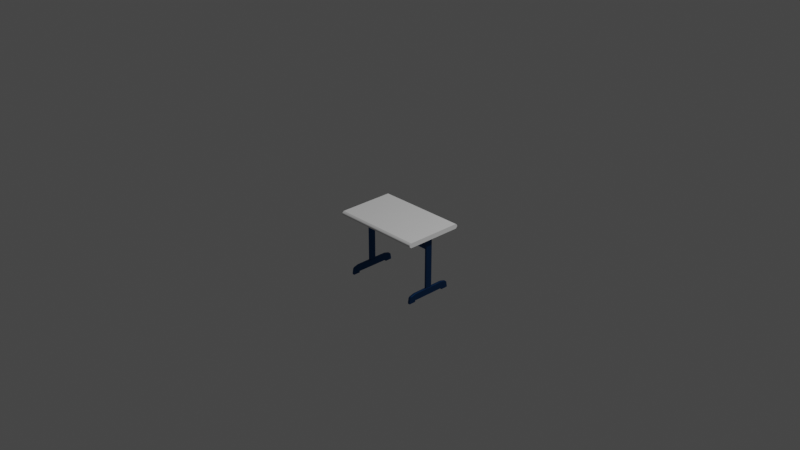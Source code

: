 # Source: desk.blend  (saved by Blender 3.3.6; exported with 4.5.12 LTS)
import bpy
from mathutils import Matrix  # noqa: F401  (used for matrix-valued properties, if any)

bpy.ops.wm.read_factory_settings(use_empty=True)
scene = bpy.context.scene
scene.name = 'Scene'

# ---- collections
col_collection = bpy.data.collections.new('Collection'); scene.collection.children.link(col_collection)

# ---- materials (node trees are filled in below, after node groups)
mat_material = bpy.data.materials.new('Material')
mat_material.alpha_threshold = 0.0
mat_material.use_transparent_shadow = False
mat_material.roughness = 0.5
mat_material.line_color = (0.0, 0.0, 0.0, 1.0)
mat_desktop = bpy.data.materials.new('Desktop')
mat_desktop.use_transparent_shadow = False
mat_legs = bpy.data.materials.new('Legs')
mat_legs.use_transparent_shadow = False

# ---- node groups
ng_auto_smooth = bpy.data.node_groups.new('Auto Smooth', 'GeometryNodeTree')
_s = ng_auto_smooth.interface.new_socket(name='Geometry', in_out='OUTPUT', socket_type='NodeSocketGeometry')
_s = ng_auto_smooth.interface.new_socket(name='Geometry', in_out='INPUT', socket_type='NodeSocketGeometry')
_s = ng_auto_smooth.interface.new_socket(name='Angle', in_out='INPUT', socket_type='NodeSocketFloat')
_s.subtype = 'ANGLE'
_s.min_value = 0.0
_s.max_value = 3.142
ng_auto_smooth.is_modifier = True
_N = ng_auto_smooth.nodes; _L = ng_auto_smooth.links
n0 = _N.new('NodeGroupOutput'); n0.name = 'Group Output'; n0.location = (480, -100)
n1 = _N.new('NodeGroupInput'); n1.name = 'Group Input'; n1.location = (-420, -300)
n2 = _N.new('NodeGroupInput'); n2.name = 'Group Input.001'; n2.location = (-60, -100)
n3 = _N.new('GeometryNodeSetShadeSmooth'); n3.name = 'Set Shade Smooth'; n3.location = (120, -100)
n3.domain = 'EDGE'
n4 = _N.new('GeometryNodeSetShadeSmooth'); n4.name = 'Set Shade Smooth.001'; n4.location = (300, -100)
n5 = _N.new('GeometryNodeInputMeshEdgeAngle'); n5.name = 'Edge Angle'; n5.location = (-420, -220)
n6 = _N.new('GeometryNodeInputEdgeSmooth'); n6.name = 'Is Edge Smooth'; n6.location = (-60, -160)
n7 = _N.new('GeometryNodeInputShadeSmooth'); n7.name = 'Is Face Smooth'; n7.location = (-240, -340)
n8 = _N.new('FunctionNodeBooleanMath'); n8.name = 'Boolean Math'; n8.location = (-60, -220)
n9 = _N.new('FunctionNodeCompare'); n9.name = 'Compare'; n9.location = (-240, -180)
n9.operation = 'LESS_EQUAL'
_L.new(n5.outputs[0], n9.inputs[0])
_L.new(n4.outputs[0], n0.inputs[0])
_L.new(n1.outputs[1], n9.inputs[1])
_L.new(n9.outputs[0], n8.inputs[0])
_L.new(n7.outputs[0], n8.inputs[1])
_L.new(n2.outputs[0], n3.inputs[0])
_L.new(n6.outputs[0], n3.inputs[1])
_L.new(n3.outputs[0], n4.inputs[0])
_L.new(n8.outputs[0], n3.inputs[2])
n0.is_active_output = True

# ---- material node trees
mat_material.use_nodes = True; mat_material.node_tree.nodes.clear()
_N = mat_material.node_tree.nodes; _L = mat_material.node_tree.links
n0 = _N.new('ShaderNodeOutputMaterial'); n0.name = 'Material Output'; n0.location = (300, 300)
n1 = _N.new('ShaderNodeBsdfPrincipled'); n1.name = 'Principled BSDF'; n1.location = (10, 300)
n1.distribution = 'GGX'
n1.subsurface_method = 'RANDOM_WALK_SKIN'
n1.inputs[3].default_value = 1.45
n1.inputs[27].default_value = (0.0, 0.0, 0.0, 1.0)
n1.inputs[28].default_value = 1.0
_L.new(n1.outputs[0], n0.inputs[0])
n0.is_active_output = True
mat_desktop.use_nodes = True; mat_desktop.node_tree.nodes.clear()
_N = mat_desktop.node_tree.nodes; _L = mat_desktop.node_tree.links
n0 = _N.new('ShaderNodeBsdfPrincipled'); n0.name = 'Principled BSDF'; n0.location = (10, 300)
n0.distribution = 'GGX'
n0.subsurface_method = 'RANDOM_WALK_SKIN'
n0.inputs[2].default_value = 0.4764
n0.inputs[3].default_value = 1.45
n0.inputs[27].default_value = (0.0, 0.0, 0.0, 1.0)
n0.inputs[28].default_value = 1.0
n1 = _N.new('ShaderNodeOutputMaterial'); n1.name = 'Material Output'; n1.location = (300, 300)
_L.new(n0.outputs[0], n1.inputs[0])
n1.is_active_output = True
mat_legs.use_nodes = True; mat_legs.node_tree.nodes.clear()
_N = mat_legs.node_tree.nodes; _L = mat_legs.node_tree.links
n0 = _N.new('ShaderNodeBsdfPrincipled'); n0.name = 'Principled BSDF'; n0.location = (10, 300)
n0.distribution = 'GGX'
n0.subsurface_method = 'RANDOM_WALK_SKIN'
n0.inputs[0].default_value = (0.01423, 0.07417, 0.2079, 1.0)
n0.inputs[1].default_value = 0.937
n0.inputs[3].default_value = 1.45
n0.inputs[27].default_value = (0.0, 0.0, 0.0, 1.0)
n0.inputs[28].default_value = 1.0
n1 = _N.new('ShaderNodeOutputMaterial'); n1.name = 'Material Output'; n1.location = (300, 300)
_L.new(n0.outputs[0], n1.inputs[0])
n1.is_active_output = True

# ---- world
world_world = bpy.data.worlds.new('World'); scene.world = world_world
world_world.use_nodes = True; world_world.node_tree.nodes.clear()
_N = world_world.node_tree.nodes; _L = world_world.node_tree.links
n0 = _N.new('ShaderNodeOutputWorld'); n0.name = 'World Output'; n0.location = (300, 300)
n1 = _N.new('ShaderNodeBackground'); n1.name = 'Background'; n1.location = (10, 300)
n1.inputs[0].default_value = (0.05088, 0.05088, 0.05088, 1.0)
_L.new(n1.outputs[0], n0.inputs[0])
n0.is_active_output = True
world_world.color = (0.05088, 0.05088, 0.05088)
world_world.use_sun_shadow = False
world_world.sun_shadow_jitter_overblur = 0.0

# ---- cameras
cam_camera = bpy.data.cameras.new('Camera')
cam_camera.clip_end = 100.0
cam_camera.ortho_scale = 7.314

# ---- lights
light_light = bpy.data.lights.new('Light', 'POINT')
light_light.transmission_factor = 0.0
light_light.energy = 1000.0
light_light.shadow_soft_size = 0.1
light_light.shadow_maximum_resolution = 0.006
light_light.use_absolute_resolution = True

# ---- meshes
me_cube = bpy.data.meshes.new('Cube')
me_cube.from_pydata([(1.0, 1.038, 1.0), (1.0, 1.038, -1.0), (1.0, -1.042, 1.0), (1.0, -1.042, -1.0), (-1.0, 1.038, 1.0), (-1.0, 1.038, -1.0), (-1.0, -1.042, 1.0), (-1.0, -1.042, -1.0), (1.0, 1.067, 0.7143), (1.0, 1.092, 0.4286), (1.0, 1.102, 0.1429), (1.0, 1.102, -0.1429), (1.0, 1.092, -0.4286), (1.0, 1.067, -0.7143), (-1.0, -1.075, -0.7143), (-1.0, -1.103, -0.4286), (-1.0, -1.114, -0.1429), (-1.0, -1.114, 0.1429), (-1.0, -1.103, 0.4286), (-1.0, -1.075, 0.7143), (1.0, -1.075, 0.7143), (1.0, -1.103, 0.4286), (1.0, -1.114, 0.1429), (1.0, -1.114, -0.1429), (1.0, -1.103, -0.4286), (1.0, -1.075, -0.7143), (-1.0, 1.067, 0.7143), (-1.0, 1.092, 0.4286), (-1.0, 1.102, 0.1429), (-1.0, 1.102, -0.1429), (-1.0, 1.092, -0.4286), (-1.0, 1.067, -0.7143)], [], [(0, 4, 6, 2), (20, 2, 6, 19), (19, 6, 4, 26), (5, 1, 3, 7), (8, 0, 2, 20), (26, 4, 0, 8), (5, 31, 13, 1), (31, 30, 12, 13), (30, 29, 11, 12), (29, 28, 10, 11), (28, 27, 9, 10), (27, 26, 8, 9), (1, 13, 25, 3), (13, 12, 24, 25), (12, 11, 23, 24), (11, 10, 22, 23), (10, 9, 21, 22), (9, 8, 20, 21), (7, 14, 31, 5), (14, 15, 30, 31), (15, 16, 29, 30), (16, 17, 28, 29), (17, 18, 27, 28), (18, 19, 26, 27), (3, 25, 14, 7), (25, 24, 15, 14), (24, 23, 16, 15), (23, 22, 17, 16), (22, 21, 18, 17), (21, 20, 19, 18)])
me_cube.polygons.foreach_set('use_smooth', [True] * 30)
_uv = me_cube.uv_layers.new(name='UVMap')
_uv.uv.foreach_set('vector', [0.9179, 0.0183, 0.9779, 0.0183, 0.9779, 0.08061, 0.9179, 0.08061, 0.9265, 0.2005, 0.9179, 0.2005, 0.9179, 0.1405, 0.9265, 0.1405, 0.9094, 0.01947, 0.9179, 0.02047, 0.9179, 0.08278, 0.9094, 0.08367, 0.02033, 0.8213, 0.9719, 0.8213, 0.9719, 0.2329, 0.02033, 0.2329, 0.8495, 0.01934, 0.858, 0.02023, 0.858, 0.08254, 0.8495, 0.08354, 0.9779, 0.132, 0.9779, 0.1405, 0.9179, 0.1405, 0.9179, 0.132, 0.9779, 0.08061, 0.9779, 0.08917, 0.9179, 0.08917, 0.9179, 0.08061, 0.9779, 0.08917, 0.9779, 0.09773, 0.9179, 0.09773, 0.9179, 0.08917, 0.9779, 0.09773, 0.9779, 0.1063, 0.9179, 0.1063, 0.9179, 0.09773, 0.9779, 0.1063, 0.9779, 0.1148, 0.9179, 0.1148, 0.9179, 0.1063, 0.9779, 0.1148, 0.9779, 0.1234, 0.9179, 0.1234, 0.9179, 0.1148, 0.9779, 0.1234, 0.9779, 0.132, 0.9179, 0.132, 0.9179, 0.1234, 0.7981, 0.02023, 0.8067, 0.01934, 0.8067, 0.08354, 0.7981, 0.08254, 0.8067, 0.01934, 0.8152, 0.01861, 0.8152, 0.08437, 0.8067, 0.08354, 0.8152, 0.01861, 0.8238, 0.0183, 0.8238, 0.08471, 0.8152, 0.08437, 0.8238, 0.0183, 0.8323, 0.0183, 0.8323, 0.08471, 0.8238, 0.08471, 0.8323, 0.0183, 0.8409, 0.01861, 0.8409, 0.08437, 0.8323, 0.08471, 0.8409, 0.01861, 0.8495, 0.01934, 0.8495, 0.08354, 0.8409, 0.08437, 0.858, 0.02047, 0.8666, 0.01947, 0.8666, 0.08367, 0.858, 0.08278, 0.8666, 0.01947, 0.8751, 0.01864, 0.8751, 0.0844, 0.8666, 0.08367, 0.8751, 0.01864, 0.8837, 0.0183, 0.8837, 0.08471, 0.8751, 0.0844, 0.8837, 0.0183, 0.8923, 0.0183, 0.8923, 0.08471, 0.8837, 0.08471, 0.8923, 0.0183, 0.9008, 0.01864, 0.9008, 0.0844, 0.8923, 0.08471, 0.9008, 0.01864, 0.9094, 0.01947, 0.9094, 0.08367, 0.9008, 0.0844, 0.9779, 0.2005, 0.9693, 0.2005, 0.9693, 0.1405, 0.9779, 0.1405, 0.9693, 0.2005, 0.9608, 0.2005, 0.9608, 0.1405, 0.9693, 0.1405, 0.9608, 0.2005, 0.9522, 0.2005, 0.9522, 0.1405, 0.9608, 0.1405, 0.9522, 0.2005, 0.9436, 0.2005, 0.9436, 0.1405, 0.9522, 0.1405, 0.9436, 0.2005, 0.9351, 0.2005, 0.9351, 0.1405, 0.9436, 0.1405, 0.9351, 0.2005, 0.9265, 0.2005, 0.9265, 0.1405, 0.9351, 0.1405])
me_cube.materials.append(mat_material)
me_cube.materials.append(mat_desktop)
me_cube.use_mirror_vertex_groups = False
me_cube.update()
me_cube_001 = bpy.data.meshes.new('Cube.001')
me_cube_001.from_pydata([(0.4236, -16.53, 7.209), (0.4237, -16.53, 7.209), (0.4237, -16.53, 6.357), (15.77, -94.26, -14.17), (-12.17, -17.33, 12.17), (0.4237, 16.53, 7.209), (0.4237, 16.53, 6.357), (0.4236, -16.53, 6.357), (0.4236, 16.53, 7.209), (-15.77, -94.26, -14.17), (-15.77, -132.0, -14.17), (0.4236, 16.53, 6.357), (-12.17, 19.35, 12.17), (-5.257, -132.0, -14.23), (12.17, -17.33, 12.17), (15.77, -132.0, -14.17), (-10.51, -132.0, -14.2), (12.17, 19.35, 12.17), (10.51, -94.26, -11.21), (5.257, -94.26, -11.18), (-9.122e-05, -94.26, -11.17), (-5.257, -94.26, -11.18), (-10.51, -94.26, -11.21), (-8.116, 20.0, 12.17), (5.257, -132.0, -14.23), (-4.058, 20.43, 12.17), (10.51, -132.0, -14.2), (-9.119e-05, 20.58, 12.17), (4.058, 20.43, 12.17), (-9.202e-05, -132.0, -14.24), (8.116, 20.0, 12.17), (15.77, -94.26, -11.26), (-15.77, -94.26, -11.26), (10.51, 94.26, -11.21), (5.257, 94.26, -11.18), (-9.189e-05, 94.26, -11.17), (8.116, -17.79, 12.17), (-5.257, 94.26, -11.18), (-10.51, 94.26, -11.21), (4.058, -18.1, 12.17), (-15.77, -94.26, -14.82), (-9.192e-05, -18.21, 12.17), (-4.058, -18.1, 12.17), (-8.116, -17.79, 12.17), (-15.77, 94.26, -14.17), (-15.77, 56.56, -14.17), (-15.77, 18.85, -14.17), (-15.77, -18.85, -14.17), (-15.77, -56.56, -14.17), (-15.77, -56.56, -11.26), (-15.77, -18.85, -11.26), (-15.77, 18.85, -11.26), (-15.77, 56.56, -11.26), (-15.77, 94.26, -11.26), (15.77, -56.56, -11.26), (15.77, -18.85, -11.26), (15.77, 18.85, -11.26), (15.77, 56.56, -11.26), (15.77, 94.26, -11.26), (15.77, -56.56, -14.17), (15.77, -18.85, -14.17), (15.77, 18.85, -14.17), (15.77, 56.56, -14.17), (15.77, 94.26, -14.17), (10.51, -94.26, -14.2), (10.51, -56.56, -14.2), (10.51, -18.85, -14.2), (10.51, 18.85, -14.2), (10.51, 56.56, -14.2), (10.51, 94.26, -14.2), (5.257, -94.26, -14.23), (5.257, -56.56, -14.23), (5.257, -18.85, -14.23), (5.257, 18.85, -14.23), (5.257, 56.56, -14.23), (5.257, 94.26, -14.23), (-9.189e-05, -94.26, -14.24), (-9.175e-05, -56.56, -14.24), (-9.162e-05, -18.85, -14.24), (-9.149e-05, 18.85, -14.24), (-9.135e-05, 56.56, -14.24), (-9.122e-05, 94.26, -14.24), (-5.257, -94.26, -14.23), (-5.257, -56.56, -14.23), (-5.257, -18.85, -14.23), (-5.257, 18.85, -14.23), (-5.257, 56.56, -14.23), (-5.257, 94.26, -14.23), (-10.51, -94.26, -14.2), (-10.51, -56.56, -14.2), (-10.51, -18.85, -14.2), (-10.51, 18.85, -14.2), (-10.51, 56.56, -14.2), (-10.51, 94.26, -14.2), (-10.51, -56.56, -11.21), (-10.51, -18.85, -11.21), (-10.51, 56.56, -11.21), (-5.257, -56.56, -11.18), (-5.257, -18.85, -11.18), (-5.257, 56.56, -11.18), (-9.135e-05, -56.56, -11.17), (-9.149e-05, -18.85, -11.17), (-9.175e-05, 56.56, -11.17), (5.257, -56.56, -11.18), (5.257, -18.85, -11.18), (5.257, 56.56, -11.18), (10.51, -56.56, -11.21), (10.51, -18.85, -11.21), (10.51, 56.56, -11.21), (-15.77, -132.0, -14.82), (-15.77, 94.26, -14.82), (5.257, 132.0, -14.23), (-9.108e-05, 132.0, -14.24), (-5.257, 132.0, -14.23), (-10.51, 132.0, -14.2), (10.51, 132.0, -14.2), (15.77, 94.26, -14.82), (15.77, 132.0, -14.17), (10.51, 94.26, -14.86), (5.257, 94.26, -14.89), (-9.124e-05, 94.26, -14.89), (-5.257, 94.26, -14.89), (-10.51, 94.26, -14.86), (-15.77, 132.0, -14.17), (15.77, -94.26, -14.82), (10.51, -94.26, -14.86), (5.257, -94.26, -14.89), (-9.191e-05, -94.26, -14.89), (-5.257, -94.26, -14.89), (-10.51, -94.26, -14.86), (15.77, 132.0, -14.82), (10.51, 132.0, -14.86), (-15.77, 132.0, -14.82), (-10.51, 132.0, -14.86), (-5.257, 132.0, -14.89), (-9.111e-05, 132.0, -14.89), (5.257, 132.0, -14.89), (-10.51, -132.0, -14.86), (15.77, -132.0, -14.82), (10.51, -132.0, -14.86), (5.257, -132.0, -14.89), (-9.205e-05, -132.0, -14.89), (-5.257, -132.0, -14.89), (5.257, -121.8, -11.79), (5.257, -128.5, -12.24), (-9.111e-05, -121.9, -11.78), (-9.11e-05, -128.6, -12.23), (-5.257, -121.8, -11.79), (-5.257, -128.5, -12.24), (-10.51, -121.6, -11.82), (-10.51, -128.3, -12.27), (-5.257, 121.8, -11.79), (-5.257, 128.5, -12.24), (-9.111e-05, 121.9, -11.78), (-9.11e-05, 128.6, -12.23), (5.257, 121.8, -11.79), (5.257, 128.5, -12.24), (10.51, 121.6, -11.82), (10.51, 128.3, -12.27), (15.77, 127.9, -12.31), (15.77, 121.2, -11.86), (15.77, -121.2, -11.86), (15.77, -127.9, -12.31), (10.51, -128.3, -12.27), (10.51, -121.6, -11.82), (-10.51, 128.3, -12.27), (-10.51, 121.6, -11.82), (-15.77, -127.9, -12.31), (-15.77, -121.2, -11.86), (-15.77, 121.2, -11.86), (-15.77, 127.9, -12.31), (-12.17, -17.33, -11.23), (-12.17, 18.85, -11.23), (-12.17, 19.35, -11.23), (8.116, 20.0, -11.2), (10.51, 19.62, -11.21), (12.17, 19.35, -11.23), (12.17, 18.85, -11.23), (12.17, -17.33, -11.23), (-8.116, -17.79, -11.2), (-10.51, -17.52, -11.21), (10.51, -17.52, -11.21), (8.116, -17.79, -11.2), (5.257, -18.01, -11.18), (4.058, -18.1, -11.18), (-9.122e-05, -18.21, -11.17), (-9.149e-05, -18.21, -11.17), (-4.058, -18.1, -11.18), (-5.257, -18.01, -11.18), (-10.51, 19.62, -11.21), (-8.116, 20.0, -11.2), (-5.257, 20.3, -11.18), (-4.058, 20.43, -11.18), (-9.189e-05, 20.58, -11.17), (-9.163e-05, 20.58, -11.17), (4.058, 20.43, -11.18), (5.257, 20.3, -11.18), (987.9, -94.26, -14.17), (1016.0, -17.33, 12.17), (1019.0, -94.26, -14.17), (1019.0, -132.0, -14.17), (1016.0, 19.35, 12.17), (1009.0, -132.0, -14.23), (991.5, -17.33, 12.17), (987.9, -132.0, -14.17), (1014.0, -132.0, -14.2), (991.5, 19.35, 12.17), (993.2, -94.26, -11.21), (998.4, -94.26, -11.18), (1004.0, -94.26, -11.17), (1009.0, -94.26, -11.18), (1014.0, -94.26, -11.21), (1012.0, 20.0, 12.17), (998.4, -132.0, -14.23), (1008.0, 20.43, 12.17), (993.2, -132.0, -14.2), (1004.0, 20.58, 12.17), (999.6, 20.43, 12.17), (1004.0, -132.0, -14.24), (995.6, 20.0, 12.17), (987.9, -94.26, -11.26), (1019.0, -94.26, -11.26), (993.2, 94.26, -11.21), (998.4, 94.26, -11.18), (1004.0, 94.26, -11.17), (995.6, -17.79, 12.17), (1009.0, 94.26, -11.18), (1014.0, 94.26, -11.21), (999.6, -18.1, 12.17), (1019.0, -94.26, -14.82), (1004.0, -18.21, 12.17), (1008.0, -18.1, 12.17), (1012.0, -17.79, 12.17), (1019.0, 94.26, -14.17), (1019.0, 56.56, -14.17), (1019.0, 18.85, -14.17), (1019.0, -18.85, -14.17), (1019.0, -56.56, -14.17), (1019.0, -56.56, -11.26), (1019.0, -18.85, -11.26), (1019.0, 18.85, -11.26), (1019.0, 56.56, -11.26), (1019.0, 94.26, -11.26), (987.9, -56.56, -11.26), (987.9, -18.85, -11.26), (987.9, 18.85, -11.26), (987.9, 56.56, -11.26), (987.9, 94.26, -11.26), (987.9, -56.56, -14.17), (987.9, -18.85, -14.17), (987.9, 18.85, -14.17), (987.9, 56.56, -14.17), (987.9, 94.26, -14.17), (993.2, -94.26, -14.2), (993.2, -56.56, -14.2), (993.2, -18.85, -14.2), (993.2, 18.85, -14.2), (993.2, 56.56, -14.2), (993.2, 94.26, -14.2), (998.4, -94.26, -14.23), (998.4, -56.56, -14.23), (998.4, -18.85, -14.23), (998.4, 18.85, -14.23), (998.4, 56.56, -14.23), (998.4, 94.26, -14.23), (1004.0, -94.26, -14.24), (1004.0, -56.56, -14.24), (1004.0, -18.85, -14.24), (1004.0, 18.85, -14.24), (1004.0, 56.56, -14.24), (1004.0, 94.26, -14.24), (1009.0, -94.26, -14.23), (1009.0, -56.56, -14.23), (1009.0, -18.85, -14.23), (1009.0, 18.85, -14.23), (1009.0, 56.56, -14.23), (1009.0, 94.26, -14.23), (1014.0, -94.26, -14.2), (1014.0, -56.56, -14.2), (1014.0, -18.85, -14.2), (1014.0, 18.85, -14.2), (1014.0, 56.56, -14.2), (1014.0, 94.26, -14.2), (1014.0, -56.56, -11.21), (1014.0, -18.85, -11.21), (1014.0, 56.56, -11.21), (1009.0, -56.56, -11.18), (1009.0, -18.85, -11.18), (1009.0, 56.56, -11.18), (1004.0, -56.56, -11.17), (1004.0, -18.85, -11.17), (1004.0, 56.56, -11.17), (998.4, -56.56, -11.18), (998.4, -18.85, -11.18), (998.4, 56.56, -11.18), (993.2, -56.56, -11.21), (993.2, -18.85, -11.21), (993.2, 56.56, -11.21), (1019.0, -132.0, -14.82), (1019.0, 94.26, -14.82), (998.4, 132.0, -14.23), (1004.0, 132.0, -14.24), (1009.0, 132.0, -14.23), (1014.0, 132.0, -14.2), (993.2, 132.0, -14.2), (987.9, 94.26, -14.82), (987.9, 132.0, -14.17), (993.2, 94.26, -14.86), (998.4, 94.26, -14.89), (1004.0, 94.26, -14.89), (1009.0, 94.26, -14.89), (1014.0, 94.26, -14.86), (1019.0, 132.0, -14.17), (987.9, -94.26, -14.82), (993.2, -94.26, -14.86), (998.4, -94.26, -14.89), (1004.0, -94.26, -14.89), (1009.0, -94.26, -14.89), (1014.0, -94.26, -14.86), (987.9, 132.0, -14.82), (993.2, 132.0, -14.86), (1019.0, 132.0, -14.82), (1014.0, 132.0, -14.86), (1009.0, 132.0, -14.89), (1004.0, 132.0, -14.89), (998.4, 132.0, -14.89), (1014.0, -132.0, -14.86), (987.9, -132.0, -14.82), (993.2, -132.0, -14.86), (998.4, -132.0, -14.89), (1004.0, -132.0, -14.89), (1009.0, -132.0, -14.89), (998.4, -121.8, -11.79), (998.4, -128.5, -12.24), (1004.0, -121.9, -11.78), (1004.0, -128.6, -12.23), (1009.0, -121.8, -11.79), (1009.0, -128.5, -12.24), (1014.0, -121.6, -11.82), (1014.0, -128.3, -12.27), (1009.0, 121.8, -11.79), (1009.0, 128.5, -12.24), (1004.0, 121.9, -11.78), (1004.0, 128.6, -12.23), (998.4, 121.8, -11.79), (998.4, 128.5, -12.24), (993.2, 121.6, -11.82), (993.2, 128.3, -12.27), (987.9, 127.9, -12.31), (987.9, 121.2, -11.86), (987.9, -121.2, -11.86), (987.9, -127.9, -12.31), (993.2, -128.3, -12.27), (993.2, -121.6, -11.82), (1014.0, 128.3, -12.27), (1014.0, 121.6, -11.82), (1019.0, -127.9, -12.31), (1019.0, -121.2, -11.86), (1019.0, 121.2, -11.86), (1019.0, 127.9, -12.31), (1016.0, -17.33, -11.23), (1016.0, 18.85, -11.23), (1016.0, 19.35, -11.23), (995.6, 20.0, -11.2), (993.2, 19.62, -11.21), (991.5, 19.35, -11.23), (991.5, 18.85, -11.23), (991.5, -17.33, -11.23), (1012.0, -17.79, -11.2), (1014.0, -17.52, -11.21), (993.2, -17.52, -11.21), (995.6, -17.79, -11.2), (998.4, -18.01, -11.18), (999.6, -18.1, -11.18), (1004.0, -18.21, -11.17), (1008.0, -18.1, -11.18), (1009.0, -18.01, -11.18), (1014.0, 19.62, -11.21), (1012.0, 20.0, -11.2), (1009.0, 20.3, -11.18), (1008.0, 20.43, -11.18), (1004.0, 20.58, -11.17), (999.6, 20.43, -11.18), (998.4, 20.3, -11.18), (12.17, -16.53, 6.357), (12.17, -16.53, 7.209), (12.17, 16.53, 6.357), (12.17, 16.53, 7.209), (991.5, -16.53, 6.357), (991.5, -16.53, 7.209), (991.5, 16.53, 6.357), (991.5, 16.53, 7.209)], [], [(4, 12, 173, 172, 171), (175, 174, 30, 17, 176), (14, 178, 177, 176, 17, 387, 386, 384, 385), (14, 385, 387, 17), (180, 179, 43, 4, 171), (23, 12, 4, 43), (17, 30, 36, 14), (30, 28, 39, 36), (28, 27, 41, 39), (27, 25, 42, 41), (25, 23, 43, 42), (181, 178, 14, 36, 182), (183, 182, 36, 39, 184), (184, 39, 41, 185), (41, 42, 187, 186, 185), (188, 187, 42, 43, 179), (189, 173, 12, 23, 190), (191, 190, 23, 25, 192), (192, 25, 27, 193), (193, 27, 28, 195, 194), (196, 195, 28, 30, 174), (158, 159, 117, 115), (18, 164, 161, 31), (123, 114, 133, 132), (16, 10, 109, 137), (117, 63, 116, 130), (114, 113, 134, 133), (170, 165, 114, 123), (152, 154, 112, 113), (165, 152, 113, 114), (154, 156, 111, 112), (156, 158, 115, 111), (144, 146, 29, 24), (163, 144, 24, 26), (146, 148, 13, 29), (148, 150, 16, 13), (150, 167, 10, 16), (34, 105, 108, 33), (174, 175, 108, 105, 196), (182, 183, 104, 107, 181), (104, 103, 106, 107), (103, 19, 18, 106), (35, 102, 105, 34), (195, 196, 105, 102, 194), (186, 101, 104, 183, 184, 185), (101, 100, 103, 104), (100, 20, 19, 103), (37, 99, 102, 35), (102, 99, 191, 192, 193, 194), (187, 188, 98, 101, 186), (98, 97, 100, 101), (97, 21, 20, 100), (38, 96, 99, 37), (190, 191, 99, 96, 189), (179, 180, 95, 98, 188), (95, 94, 97, 98), (94, 22, 21, 97), (157, 33, 58, 160), (53, 52, 96, 38), (173, 189, 96, 52, 51, 172), (171, 172, 51, 50, 95, 180), (50, 49, 94, 95), (49, 32, 22, 94), (69, 75, 119, 118), (87, 86, 92, 93), (86, 85, 91, 92), (85, 84, 90, 91), (84, 83, 89, 90), (83, 82, 88, 89), (155, 34, 33, 157), (81, 80, 86, 87), (80, 79, 85, 86), (79, 78, 84, 85), (78, 77, 83, 84), (77, 76, 82, 83), (76, 70, 126, 127), (75, 74, 80, 81), (74, 73, 79, 80), (73, 72, 78, 79), (72, 71, 77, 78), (71, 70, 76, 77), (153, 35, 34, 155), (69, 68, 74, 75), (68, 67, 73, 74), (67, 66, 72, 73), (66, 65, 71, 72), (65, 64, 70, 71), (166, 38, 37, 151), (63, 62, 68, 69), (62, 61, 67, 68), (61, 60, 66, 67), (60, 59, 65, 66), (59, 3, 64, 65), (167, 168, 32, 9, 10), (93, 92, 45, 44), (92, 91, 46, 45), (91, 90, 47, 46), (90, 89, 48, 47), (89, 88, 9, 48), (32, 168, 149, 22), (58, 57, 62, 63), (57, 56, 61, 62), (56, 55, 60, 61), (55, 54, 59, 60), (54, 31, 3, 59), (22, 149, 147, 21), (33, 108, 57, 58), (176, 177, 56, 57, 108, 175), (178, 181, 107, 55, 56, 177), (107, 106, 54, 55), (106, 18, 31, 54), (21, 147, 145, 20), (44, 45, 52, 53), (45, 46, 51, 52), (46, 47, 50, 51), (47, 48, 49, 50), (48, 9, 32, 49), (19, 143, 164, 18), (169, 53, 38, 166), (151, 37, 35, 153), (160, 58, 63, 117, 159), (162, 163, 26, 15), (161, 162, 15, 3, 31), (170, 123, 44, 53, 169), (82, 76, 127, 128), (93, 44, 110, 122), (88, 82, 128, 129), (87, 93, 122, 121), (75, 81, 120, 119), (70, 64, 125, 126), (81, 87, 121, 120), (64, 3, 124, 125), (9, 88, 129, 40), (63, 69, 118, 116), (10, 9, 40, 109), (134, 121, 122, 133), (135, 120, 121, 134), (136, 119, 120, 135), (131, 118, 119, 136), (130, 116, 118, 131), (133, 122, 110, 132), (129, 137, 109, 40), (124, 138, 139, 125), (125, 139, 140, 126), (126, 140, 141, 127), (127, 141, 142, 128), (128, 142, 137, 129), (15, 26, 139, 138), (115, 117, 130, 131), (113, 112, 135, 134), (26, 24, 140, 139), (112, 111, 136, 135), (44, 123, 132, 110), (24, 29, 141, 140), (111, 115, 131, 136), (29, 13, 142, 141), (13, 16, 137, 142), (3, 15, 138, 124), (144, 163, 164, 143), (146, 144, 143, 145), (148, 146, 145, 147), (150, 148, 147, 149), (167, 150, 149, 168), (152, 165, 166, 151), (154, 152, 151, 153), (156, 154, 153, 155), (158, 156, 155, 157), (159, 158, 157, 160), (163, 162, 161, 164), (165, 170, 169, 166), (20, 145, 143, 19), (361, 362, 201, 198, 360), (364, 365, 206, 219, 363), (203, 206, 391, 389), (206, 365, 366, 367, 203, 389, 388, 390, 391), (369, 360, 198, 232, 368), (212, 232, 198, 201), (206, 203, 225, 219), (219, 225, 228, 217), (217, 228, 230, 216), (216, 230, 231, 214), (214, 231, 232, 212), (370, 371, 225, 203, 367), (372, 373, 228, 225, 371), (373, 374, 230, 228), (375, 231, 230, 374), (376, 368, 232, 231, 375), (377, 378, 212, 201, 362), (379, 380, 214, 212, 378), (380, 381, 216, 214), (217, 216, 381, 382), (383, 363, 219, 217, 382), (347, 304, 306, 348), (207, 220, 350, 353), (312, 321, 322, 303), (205, 326, 298, 200), (306, 319, 305, 252), (303, 322, 323, 302), (359, 312, 303, 354), (341, 302, 301, 343), (354, 303, 302, 341), (343, 301, 300, 345), (345, 300, 304, 347), (333, 213, 218, 335), (352, 215, 213, 333), (335, 218, 202, 337), (337, 202, 205, 339), (339, 205, 200, 356), (223, 222, 297, 294), (363, 383, 294, 297, 364), (371, 370, 296, 293, 372), (293, 296, 295, 292), (292, 295, 207, 208), (224, 223, 294, 291), (382, 381, 291, 294, 383), (373, 372, 293, 290, 374), (290, 293, 292, 289), (289, 292, 208, 209), (226, 224, 291, 288), (380, 379, 288, 291, 381), (375, 374, 290, 287, 376), (287, 290, 289, 286), (286, 289, 209, 210), (227, 226, 288, 285), (378, 377, 285, 288, 379), (368, 376, 287, 284, 369), (284, 287, 286, 283), (283, 286, 210, 211), (346, 349, 247, 222), (242, 227, 285, 241), (362, 361, 240, 241, 285, 377), (360, 369, 284, 239, 240, 361), (239, 284, 283, 238), (238, 283, 211, 221), (258, 307, 308, 264), (276, 282, 281, 275), (275, 281, 280, 274), (274, 280, 279, 273), (273, 279, 278, 272), (272, 278, 277, 271), (344, 346, 222, 223), (270, 276, 275, 269), (269, 275, 274, 268), (268, 274, 273, 267), (267, 273, 272, 266), (266, 272, 271, 265), (265, 316, 315, 259), (264, 270, 269, 263), (263, 269, 268, 262), (262, 268, 267, 261), (261, 267, 266, 260), (260, 266, 265, 259), (342, 344, 223, 224), (258, 264, 263, 257), (257, 263, 262, 256), (256, 262, 261, 255), (255, 261, 260, 254), (254, 260, 259, 253), (355, 340, 226, 227), (252, 258, 257, 251), (251, 257, 256, 250), (250, 256, 255, 249), (249, 255, 254, 248), (248, 254, 253, 197), (356, 200, 199, 221, 357), (282, 233, 234, 281), (281, 234, 235, 280), (280, 235, 236, 279), (279, 236, 237, 278), (278, 237, 199, 277), (221, 211, 338, 357), (247, 252, 251, 246), (246, 251, 250, 245), (245, 250, 249, 244), (244, 249, 248, 243), (243, 248, 197, 220), (211, 210, 336, 338), (222, 247, 246, 297), (365, 364, 297, 246, 245, 366), (367, 366, 245, 244, 296, 370), (296, 244, 243, 295), (295, 243, 220, 207), (210, 209, 334, 336), (233, 242, 241, 234), (234, 241, 240, 235), (235, 240, 239, 236), (236, 239, 238, 237), (237, 238, 221, 199), (208, 207, 353, 332), (358, 355, 227, 242), (340, 342, 224, 226), (349, 348, 306, 252, 247), (351, 204, 215, 352), (350, 220, 197, 204, 351), (359, 358, 242, 233, 312), (271, 317, 316, 265), (282, 311, 299, 233), (277, 318, 317, 271), (276, 310, 311, 282), (264, 308, 309, 270), (259, 315, 314, 253), (270, 309, 310, 276), (253, 314, 313, 197), (199, 229, 318, 277), (252, 305, 307, 258), (200, 298, 229, 199), (323, 322, 311, 310), (324, 323, 310, 309), (325, 324, 309, 308), (320, 325, 308, 307), (319, 320, 307, 305), (322, 321, 299, 311), (318, 229, 298, 326), (313, 314, 328, 327), (314, 315, 329, 328), (315, 316, 330, 329), (316, 317, 331, 330), (317, 318, 326, 331), (204, 327, 328, 215), (304, 320, 319, 306), (302, 323, 324, 301), (215, 328, 329, 213), (301, 324, 325, 300), (233, 299, 321, 312), (213, 329, 330, 218), (300, 325, 320, 304), (218, 330, 331, 202), (202, 331, 326, 205), (197, 313, 327, 204), (333, 332, 353, 352), (335, 334, 332, 333), (337, 336, 334, 335), (339, 338, 336, 337), (356, 357, 338, 339), (341, 340, 355, 354), (343, 342, 340, 341), (345, 344, 342, 343), (347, 346, 344, 345), (348, 349, 346, 347), (352, 353, 350, 351), (354, 355, 358, 359), (209, 208, 332, 334), (8, 0, 7, 11), (5, 8, 11, 6), (7, 0, 1, 2), (0, 8, 5, 1), (6, 11, 7, 2), (5, 6, 2, 1), (387, 391, 390, 386), (389, 385, 384, 388), (389, 391, 387, 385), (386, 390, 388, 384)])
me_cube_001.polygons.foreach_set('use_smooth', [True] * 352)
_uv = me_cube_001.uv_layers.new(name='UVMap')
_uv.uv.foreach_set('vector', [0.625, 0.0, 0.625, 0.25, 0.3847, 0.25, 0.3847, 0.2466, 0.3847, 0.0, 0.3849, 0.483, 0.385, 0.4583, 0.625, 0.4583, 0.625, 0.5, 0.3847, 0.5, 0.625, 0.75, 0.3847, 0.75, 0.3847, 0.5034, 0.3847, 0.5, 0.625, 0.5, 0.574, 0.5193, 0.5653, 0.5193, 0.5653, 0.7445, 0.574, 0.7445, 0.625, 0.75, 0.574, 0.7445, 0.574, 0.5193, 0.625, 0.5, 0.3849, 0.983, 0.385, 0.9583, 0.625, 0.9583, 0.625, 1.0, 0.3847, 1.0, 0.8333, 0.5, 0.875, 0.5, 0.875, 0.75, 0.8333, 0.75, 0.625, 0.5, 0.6667, 0.5, 0.6667, 0.75, 0.625, 0.75, 0.6667, 0.5, 0.7083, 0.5, 0.7083, 0.75, 0.6667, 0.75, 0.7083, 0.5, 0.75, 0.5, 0.75, 0.75, 0.7083, 0.75, 0.75, 0.5, 0.7917, 0.5, 0.7917, 0.75, 0.75, 0.75, 0.7917, 0.5, 0.8333, 0.5, 0.8333, 0.75, 0.7917, 0.75, 0.3849, 0.767, 0.3847, 0.75, 0.625, 0.75, 0.625, 0.7917, 0.385, 0.7917, 0.3852, 0.821, 0.385, 0.7917, 0.625, 0.7917, 0.625, 0.8333, 0.3852, 0.8333, 0.3852, 0.8333, 0.625, 0.8333, 0.625, 0.875, 0.3853, 0.875, 0.625, 0.875, 0.625, 0.9167, 0.3852, 0.9167, 0.3853, 0.875, 0.3853, 0.875, 0.3852, 0.929, 0.3852, 0.9167, 0.625, 0.9167, 0.625, 0.9583, 0.385, 0.9583, 0.3849, 0.267, 0.3847, 0.25, 0.625, 0.25, 0.625, 0.2917, 0.385, 0.2917, 0.3852, 0.321, 0.385, 0.2917, 0.625, 0.2917, 0.625, 0.3333, 0.3852, 0.3333, 0.3852, 0.3333, 0.625, 0.3333, 0.625, 0.375, 0.3853, 0.375, 0.3853, 0.375, 0.625, 0.375, 0.625, 0.4167, 0.3852, 0.4167, 0.3853, 0.375, 0.3852, 0.429, 0.3852, 0.4167, 0.625, 0.4167, 0.625, 0.4583, 0.385, 0.4583, 0.3333, 0.5054, 0.375, 0.5056, 0.375, 0.75, 0.3333, 0.75, 0.5893, 0.4583, 0.6167, 0.4583, 0.6167, 0.5, 0.5893, 0.5, 0.125, 0.75, 0.1667, 0.75, 0.1667, 0.75, 0.125, 0.75, 0.8333, 0.75, 0.875, 0.75, 0.875, 0.75, 0.8333, 0.75, 0.375, 0.75, 0.4107, 0.75, 0.4107, 0.75, 0.375, 0.75, 0.1667, 0.75, 0.2083, 0.75, 0.2083, 0.75, 0.1667, 0.75, 0.125, 0.5056, 0.1667, 0.5054, 0.1667, 0.75, 0.125, 0.75, 0.2083, 0.5053, 0.25, 0.5053, 0.25, 0.75, 0.2083, 0.75, 0.1667, 0.5054, 0.2083, 0.5053, 0.2083, 0.75, 0.1667, 0.75, 0.25, 0.5053, 0.2917, 0.5053, 0.2917, 0.75, 0.25, 0.75, 0.2917, 0.5053, 0.3333, 0.5054, 0.3333, 0.75, 0.2917, 0.75, 0.7083, 0.5053, 0.75, 0.5053, 0.75, 0.75, 0.7083, 0.75, 0.6667, 0.5054, 0.7083, 0.5053, 0.7083, 0.75, 0.6667, 0.75, 0.75, 0.5053, 0.7917, 0.5053, 0.7917, 0.75, 0.75, 0.75, 0.7917, 0.5053, 0.8333, 0.5054, 0.8333, 0.75, 0.7917, 0.75, 0.8333, 0.5054, 0.875, 0.5056, 0.875, 0.75, 0.8333, 0.75, 0.4107, 0.4167, 0.4464, 0.4167, 0.4464, 0.4583, 0.4107, 0.4583, 0.4811, 0.4393, 0.4814, 0.4583, 0.4464, 0.4583, 0.4464, 0.4167, 0.4808, 0.4167, 0.5169, 0.4393, 0.5171, 0.4167, 0.5179, 0.4167, 0.5179, 0.4583, 0.5166, 0.4583, 0.5179, 0.4167, 0.5536, 0.4167, 0.5536, 0.4583, 0.5179, 0.4583, 0.5536, 0.4167, 0.5893, 0.4167, 0.5893, 0.4583, 0.5536, 0.4583, 0.4107, 0.375, 0.4464, 0.375, 0.4464, 0.4167, 0.4107, 0.4167, 0.4807, 0.4072, 0.4808, 0.4167, 0.4464, 0.4167, 0.4464, 0.375, 0.4805, 0.375, 0.5173, 0.375, 0.5179, 0.375, 0.5179, 0.4167, 0.5171, 0.4167, 0.5171, 0.4072, 0.5173, 0.375, 0.5179, 0.375, 0.5536, 0.375, 0.5536, 0.4167, 0.5179, 0.4167, 0.5536, 0.375, 0.5893, 0.375, 0.5893, 0.4167, 0.5536, 0.4167, 0.4107, 0.3333, 0.4464, 0.3333, 0.4464, 0.375, 0.4107, 0.375, 0.4464, 0.375, 0.4464, 0.3333, 0.4808, 0.3333, 0.4807, 0.3428, 0.4805, 0.375, 0.4805, 0.375, 0.5171, 0.3428, 0.5171, 0.3333, 0.5179, 0.3333, 0.5179, 0.375, 0.5173, 0.375, 0.5179, 0.3333, 0.5536, 0.3333, 0.5536, 0.375, 0.5179, 0.375, 0.5536, 0.3333, 0.5893, 0.3333, 0.5893, 0.375, 0.5536, 0.375, 0.4107, 0.2917, 0.4464, 0.2917, 0.4464, 0.3333, 0.4107, 0.3333, 0.4811, 0.3107, 0.4808, 0.3333, 0.4464, 0.3333, 0.4464, 0.2917, 0.4814, 0.2917, 0.5169, 0.3107, 0.5166, 0.2917, 0.5179, 0.2917, 0.5179, 0.3333, 0.5171, 0.3333, 0.5179, 0.2917, 0.5536, 0.2917, 0.5536, 0.3333, 0.5179, 0.3333, 0.5536, 0.2917, 0.5893, 0.2917, 0.5893, 0.3333, 0.5536, 0.3333, 0.3833, 0.4583, 0.4107, 0.4583, 0.4107, 0.5, 0.3833, 0.5, 0.4107, 0.25, 0.4464, 0.25, 0.4464, 0.2917, 0.4107, 0.2917, 0.4817, 0.2785, 0.4814, 0.2917, 0.4464, 0.2917, 0.4464, 0.25, 0.4821, 0.25, 0.4821, 0.2785, 0.5164, 0.2785, 0.4821, 0.2785, 0.4821, 0.25, 0.5179, 0.25, 0.5179, 0.2917, 0.5166, 0.2917, 0.5179, 0.25, 0.5536, 0.25, 0.5536, 0.2917, 0.5179, 0.2917, 0.5536, 0.25, 0.5893, 0.25, 0.5893, 0.2917, 0.5536, 0.2917, 0.4107, 0.7917, 0.4107, 0.8333, 0.4107, 0.8333, 0.4107, 0.7917, 0.4107, 0.9167, 0.4464, 0.9167, 0.4464, 0.9583, 0.4107, 0.9583, 0.4464, 0.9167, 0.4821, 0.9167, 0.4821, 0.9583, 0.4464, 0.9583, 0.4821, 0.9167, 0.5179, 0.9167, 0.5179, 0.9583, 0.4821, 0.9583, 0.5179, 0.9167, 0.5536, 0.9167, 0.5536, 0.9583, 0.5179, 0.9583, 0.5536, 0.9167, 0.5893, 0.9167, 0.5893, 0.9583, 0.5536, 0.9583, 0.3833, 0.4167, 0.4107, 0.4167, 0.4107, 0.4583, 0.3833, 0.4583, 0.4107, 0.875, 0.4464, 0.875, 0.4464, 0.9167, 0.4107, 0.9167, 0.4464, 0.875, 0.4821, 0.875, 0.4821, 0.9167, 0.4464, 0.9167, 0.4821, 0.875, 0.5179, 0.875, 0.5179, 0.9167, 0.4821, 0.9167, 0.5179, 0.875, 0.5536, 0.875, 0.5536, 0.9167, 0.5179, 0.9167, 0.5536, 0.875, 0.5893, 0.875, 0.5893, 0.9167, 0.5536, 0.9167, 0.5893, 0.875, 0.5893, 0.8333, 0.5893, 0.8333, 0.5893, 0.875, 0.4107, 0.8333, 0.4464, 0.8333, 0.4464, 0.875, 0.4107, 0.875, 0.4464, 0.8333, 0.4821, 0.8333, 0.4821, 0.875, 0.4464, 0.875, 0.4821, 0.8333, 0.5179, 0.8333, 0.5179, 0.875, 0.4821, 0.875, 0.5179, 0.8333, 0.5536, 0.8333, 0.5536, 0.875, 0.5179, 0.875, 0.5536, 0.8333, 0.5893, 0.8333, 0.5893, 0.875, 0.5536, 0.875, 0.3833, 0.375, 0.4107, 0.375, 0.4107, 0.4167, 0.3833, 0.4167, 0.4107, 0.7917, 0.4464, 0.7917, 0.4464, 0.8333, 0.4107, 0.8333, 0.4464, 0.7917, 0.4821, 0.7917, 0.4821, 0.8333, 0.4464, 0.8333, 0.4821, 0.7917, 0.5179, 0.7917, 0.5179, 0.8333, 0.4821, 0.8333, 0.5179, 0.7917, 0.5536, 0.7917, 0.5536, 0.8333, 0.5179, 0.8333, 0.5536, 0.7917, 0.5893, 0.7917, 0.5893, 0.8333, 0.5536, 0.8333, 0.3833, 0.2917, 0.4107, 0.2917, 0.4107, 0.3333, 0.3833, 0.3333, 0.4107, 0.75, 0.4464, 0.75, 0.4464, 0.7917, 0.4107, 0.7917, 0.4464, 0.75, 0.4821, 0.75, 0.4821, 0.7917, 0.4464, 0.7917, 0.4821, 0.75, 0.5179, 0.75, 0.5179, 0.7917, 0.4821, 0.7917, 0.5179, 0.75, 0.5536, 0.75, 0.5536, 0.7917, 0.5179, 0.7917, 0.5536, 0.75, 0.5893, 0.75, 0.5893, 0.7917, 0.5536, 0.7917, 0.625, 0.2444, 0.6167, 0.25, 0.5893, 0.25, 0.5893, 0.0, 0.625, 0.0, 0.4107, 0.9583, 0.4464, 0.9583, 0.4464, 1.0, 0.4107, 1.0, 0.4464, 0.9583, 0.4821, 0.9583, 0.4821, 1.0, 0.4464, 1.0, 0.4821, 0.9583, 0.5179, 0.9583, 0.5179, 1.0, 0.4821, 1.0, 0.5179, 0.9583, 0.5536, 0.9583, 0.5536, 1.0, 0.5179, 1.0, 0.5536, 0.9583, 0.5893, 0.9583, 0.5893, 1.0, 0.5536, 1.0, 0.5893, 0.25, 0.6167, 0.25, 0.6167, 0.2917, 0.5893, 0.2917, 0.4107, 0.5, 0.4464, 0.5, 0.4464, 0.75, 0.4107, 0.75, 0.4464, 0.5, 0.4821, 0.5, 0.4821, 0.75, 0.4464, 0.75, 0.4821, 0.5, 0.5179, 0.5, 0.5179, 0.75, 0.4821, 0.75, 0.5179, 0.5, 0.5536, 0.5, 0.5536, 0.75, 0.5179, 0.75, 0.5536, 0.5, 0.5893, 0.5, 0.5893, 0.75, 0.5536, 0.75, 0.5893, 0.2917, 0.6167, 0.2917, 0.6167, 0.3333, 0.5893, 0.3333, 0.4107, 0.4583, 0.4464, 0.4583, 0.4464, 0.5, 0.4107, 0.5, 0.4817, 0.4715, 0.4821, 0.4715, 0.4821, 0.5, 0.4464, 0.5, 0.4464, 0.4583, 0.4814, 0.4583, 0.5164, 0.4715, 0.5166, 0.4583, 0.5179, 0.4583, 0.5179, 0.5, 0.4821, 0.5, 0.4821, 0.4715, 0.5179, 0.4583, 0.5536, 0.4583, 0.5536, 0.5, 0.5179, 0.5, 0.5536, 0.4583, 0.5893, 0.4583, 0.5893, 0.5, 0.5536, 0.5, 0.5893, 0.3333, 0.6167, 0.3333, 0.6167, 0.375, 0.5893, 0.375, 0.4107, 0.0, 0.4464, 0.0, 0.4464, 0.25, 0.4107, 0.25, 0.4464, 0.0, 0.4821, 0.0, 0.4821, 0.25, 0.4464, 0.25, 0.4821, 0.0, 0.5179, 0.0, 0.5179, 0.25, 0.4821, 0.25, 0.5179, 0.0, 0.5536, 0.0, 0.5536, 0.25, 0.5179, 0.25, 0.5536, 0.0, 0.5893, 0.0, 0.5893, 0.25, 0.5536, 0.25, 0.5893, 0.4167, 0.6167, 0.4167, 0.6167, 0.4583, 0.5893, 0.4583, 0.3833, 0.25, 0.4107, 0.25, 0.4107, 0.2917, 0.3833, 0.2917, 0.3833, 0.3333, 0.4107, 0.3333, 0.4107, 0.375, 0.3833, 0.375, 0.3833, 0.5, 0.4107, 0.5, 0.4107, 0.75, 0.375, 0.75, 0.375, 0.5056, 0.625, 0.5056, 0.6667, 0.5054, 0.6667, 0.75, 0.625, 0.75, 0.6167, 0.5, 0.625, 0.5056, 0.625, 0.75, 0.5893, 0.75, 0.5893, 0.5, 0.375, 0.2444, 0.375, 0.0, 0.4107, 0.0, 0.4107, 0.25, 0.3833, 0.25, 0.5893, 0.9167, 0.5893, 0.875, 0.5893, 0.875, 0.5893, 0.9167, 0.4107, 0.9583, 0.4107, 1.0, 0.4107, 1.0, 0.4107, 0.9583, 0.5893, 0.9583, 0.5893, 0.9167, 0.5893, 0.9167, 0.5893, 0.9583, 0.4107, 0.9167, 0.4107, 0.9583, 0.4107, 0.9583, 0.4107, 0.9167, 0.4107, 0.8333, 0.4107, 0.875, 0.4107, 0.875, 0.4107, 0.8333, 0.5893, 0.8333, 0.5893, 0.7917, 0.5893, 0.7917, 0.5893, 0.8333, 0.4107, 0.875, 0.4107, 0.9167, 0.4107, 0.9167, 0.4107, 0.875, 0.5893, 0.7917, 0.5893, 0.75, 0.5893, 0.75, 0.5893, 0.7917, 0.5893, 1.0, 0.5893, 0.9583, 0.5893, 0.9583, 0.5893, 1.0, 0.4107, 0.75, 0.4107, 0.7917, 0.4107, 0.7917, 0.4107, 0.75, 0.625, 0.0, 0.5893, 0.0, 0.5893, 0.0, 0.625, 0.0, 0.375, 0.9167, 0.4107, 0.9167, 0.4107, 0.9583, 0.375, 0.9583, 0.375, 0.875, 0.4107, 0.875, 0.4107, 0.9167, 0.375, 0.9167, 0.375, 0.8333, 0.4107, 0.8333, 0.4107, 0.875, 0.375, 0.875, 0.375, 0.7917, 0.4107, 0.7917, 0.4107, 0.8333, 0.375, 0.8333, 0.375, 0.75, 0.4107, 0.75, 0.4107, 0.7917, 0.375, 0.7917, 0.375, 0.9583, 0.4107, 0.9583, 0.4107, 1.0, 0.375, 1.0, 0.5893, 0.9583, 0.625, 0.9583, 0.625, 1.0, 0.5893, 1.0, 0.5893, 0.75, 0.625, 0.75, 0.625, 0.7917, 0.5893, 0.7917, 0.5893, 0.7917, 0.625, 0.7917, 0.625, 0.8333, 0.5893, 0.8333, 0.5893, 0.8333, 0.625, 0.8333, 0.625, 0.875, 0.5893, 0.875, 0.5893, 0.875, 0.625, 0.875, 0.625, 0.9167, 0.5893, 0.9167, 0.5893, 0.9167, 0.625, 0.9167, 0.625, 0.9583, 0.5893, 0.9583, 0.625, 0.75, 0.6667, 0.75, 0.6667, 0.75, 0.625, 0.75, 0.3333, 0.75, 0.375, 0.75, 0.375, 0.75, 0.3333, 0.75, 0.2083, 0.75, 0.25, 0.75, 0.25, 0.75, 0.2083, 0.75, 0.6667, 0.75, 0.7083, 0.75, 0.7083, 0.75, 0.6667, 0.75, 0.25, 0.75, 0.2917, 0.75, 0.2917, 0.75, 0.25, 0.75, 0.4107, 0.0, 0.375, 0.0, 0.375, 0.0, 0.4107, 0.0, 0.7083, 0.75, 0.75, 0.75, 0.75, 0.75, 0.7083, 0.75, 0.2917, 0.75, 0.3333, 0.75, 0.3333, 0.75, 0.2917, 0.75, 0.75, 0.75, 0.7917, 0.75, 0.7917, 0.75, 0.75, 0.75, 0.7917, 0.75, 0.8333, 0.75, 0.8333, 0.75, 0.7917, 0.75, 0.5893, 0.75, 0.625, 0.75, 0.625, 0.75, 0.5893, 0.75, 0.625, 0.4175, 0.625, 0.4583, 0.6167, 0.4583, 0.6167, 0.4167, 0.625, 0.3753, 0.625, 0.4167, 0.6167, 0.4167, 0.6167, 0.375, 0.625, 0.3333, 0.625, 0.3747, 0.6167, 0.375, 0.6167, 0.3333, 0.625, 0.2917, 0.625, 0.3325, 0.6167, 0.3333, 0.6167, 0.2917, 0.625, 0.25, 0.625, 0.2904, 0.6167, 0.2917, 0.6167, 0.25, 0.2083, 0.5053, 0.1667, 0.5054, 0.1667, 0.5, 0.2083, 0.5, 0.25, 0.5053, 0.2083, 0.5053, 0.2083, 0.5, 0.25, 0.5, 0.2917, 0.5053, 0.25, 0.5053, 0.25, 0.5, 0.2917, 0.5, 0.3333, 0.5054, 0.2917, 0.5053, 0.2917, 0.5, 0.3333, 0.5, 0.375, 0.5056, 0.3333, 0.5054, 0.3333, 0.5, 0.375, 0.5, 0.625, 0.4596, 0.625, 0.5, 0.6167, 0.5, 0.6167, 0.4583, 0.1667, 0.5054, 0.125, 0.5056, 0.125, 0.5, 0.1667, 0.5, 0.5893, 0.375, 0.6167, 0.375, 0.6167, 0.4167, 0.5893, 0.4167, 0.3847, 0.2466, 0.3847, 0.25, 0.625, 0.25, 0.625, 0.0, 0.3847, 0.0, 0.3849, 0.483, 0.3847, 0.5, 0.625, 0.5, 0.625, 0.4583, 0.385, 0.4583, 0.625, 0.75, 0.625, 0.5, 0.574, 0.5193, 0.574, 0.7445, 0.625, 0.5, 0.3847, 0.5, 0.3847, 0.5034, 0.3847, 0.75, 0.625, 0.75, 0.574, 0.7445, 0.5653, 0.7445, 0.5653, 0.5193, 0.574, 0.5193, 0.3849, 0.983, 0.3847, 1.0, 0.625, 1.0, 0.625, 0.9583, 0.385, 0.9583, 0.8333, 0.5, 0.8333, 0.75, 0.875, 0.75, 0.875, 0.5, 0.625, 0.5, 0.625, 0.75, 0.6667, 0.75, 0.6667, 0.5, 0.6667, 0.5, 0.6667, 0.75, 0.7083, 0.75, 0.7083, 0.5, 0.7083, 0.5, 0.7083, 0.75, 0.75, 0.75, 0.75, 0.5, 0.75, 0.5, 0.75, 0.75, 0.7917, 0.75, 0.7917, 0.5, 0.7917, 0.5, 0.7917, 0.75, 0.8333, 0.75, 0.8333, 0.5, 0.3849, 0.767, 0.385, 0.7917, 0.625, 0.7917, 0.625, 0.75, 0.3847, 0.75, 0.3852, 0.821, 0.3852, 0.8333, 0.625, 0.8333, 0.625, 0.7917, 0.385, 0.7917, 0.3852, 0.8333, 0.3853, 0.875, 0.625, 0.875, 0.625, 0.8333, 0.3852, 0.9167, 0.625, 0.9167, 0.625, 0.875, 0.3853, 0.875, 0.3852, 0.929, 0.385, 0.9583, 0.625, 0.9583, 0.625, 0.9167, 0.3852, 0.9167, 0.3849, 0.267, 0.385, 0.2917, 0.625, 0.2917, 0.625, 0.25, 0.3847, 0.25, 0.3852, 0.321, 0.3852, 0.3333, 0.625, 0.3333, 0.625, 0.2917, 0.385, 0.2917, 0.3852, 0.3333, 0.3853, 0.375, 0.625, 0.375, 0.625, 0.3333, 0.625, 0.4167, 0.625, 0.375, 0.3853, 0.375, 0.3852, 0.4167, 0.3852, 0.429, 0.385, 0.4583, 0.625, 0.4583, 0.625, 0.4167, 0.3852, 0.4167, 0.3333, 0.5054, 0.3333, 0.75, 0.375, 0.75, 0.375, 0.5056, 0.5893, 0.4583, 0.5893, 0.5, 0.6167, 0.5, 0.6167, 0.4583, 0.125, 0.75, 0.125, 0.75, 0.1667, 0.75, 0.1667, 0.75, 0.8333, 0.75, 0.8333, 0.75, 0.875, 0.75, 0.875, 0.75, 0.375, 0.75, 0.375, 0.75, 0.4107, 0.75, 0.4107, 0.75, 0.1667, 0.75, 0.1667, 0.75, 0.2083, 0.75, 0.2083, 0.75, 0.125, 0.5056, 0.125, 0.75, 0.1667, 0.75, 0.1667, 0.5054, 0.2083, 0.5053, 0.2083, 0.75, 0.25, 0.75, 0.25, 0.5053, 0.1667, 0.5054, 0.1667, 0.75, 0.2083, 0.75, 0.2083, 0.5053, 0.25, 0.5053, 0.25, 0.75, 0.2917, 0.75, 0.2917, 0.5053, 0.2917, 0.5053, 0.2917, 0.75, 0.3333, 0.75, 0.3333, 0.5054, 0.7083, 0.5053, 0.7083, 0.75, 0.75, 0.75, 0.75, 0.5053, 0.6667, 0.5054, 0.6667, 0.75, 0.7083, 0.75, 0.7083, 0.5053, 0.75, 0.5053, 0.75, 0.75, 0.7917, 0.75, 0.7917, 0.5053, 0.7917, 0.5053, 0.7917, 0.75, 0.8333, 0.75, 0.8333, 0.5054, 0.8333, 0.5054, 0.8333, 0.75, 0.875, 0.75, 0.875, 0.5056, 0.4107, 0.4167, 0.4107, 0.4583, 0.4464, 0.4583, 0.4464, 0.4167, 0.4811, 0.4393, 0.4808, 0.4167, 0.4464, 0.4167, 0.4464, 0.4583, 0.4814, 0.4583, 0.5169, 0.4393, 0.5166, 0.4583, 0.5179, 0.4583, 0.5179, 0.4167, 0.5171, 0.4167, 0.5179, 0.4167, 0.5179, 0.4583, 0.5536, 0.4583, 0.5536, 0.4167, 0.5536, 0.4167, 0.5536, 0.4583, 0.5893, 0.4583, 0.5893, 0.4167, 0.4107, 0.375, 0.4107, 0.4167, 0.4464, 0.4167, 0.4464, 0.375, 0.4807, 0.4072, 0.4805, 0.375, 0.4464, 0.375, 0.4464, 0.4167, 0.4808, 0.4167, 0.5171, 0.4072, 0.5171, 0.4167, 0.5179, 0.4167, 0.5179, 0.375, 0.5173, 0.375, 0.5179, 0.375, 0.5179, 0.4167, 0.5536, 0.4167, 0.5536, 0.375, 0.5536, 0.375, 0.5536, 0.4167, 0.5893, 0.4167, 0.5893, 0.375, 0.4107, 0.3333, 0.4107, 0.375, 0.4464, 0.375, 0.4464, 0.3333, 0.4807, 0.3428, 0.4808, 0.3333, 0.4464, 0.3333, 0.4464, 0.375, 0.4805, 0.375, 0.5171, 0.3428, 0.5173, 0.375, 0.5179, 0.375, 0.5179, 0.3333, 0.5171, 0.3333, 0.5179, 0.3333, 0.5179, 0.375, 0.5536, 0.375, 0.5536, 0.3333, 0.5536, 0.3333, 0.5536, 0.375, 0.5893, 0.375, 0.5893, 0.3333, 0.4107, 0.2917, 0.4107, 0.3333, 0.4464, 0.3333, 0.4464, 0.2917, 0.4811, 0.3107, 0.4814, 0.2917, 0.4464, 0.2917, 0.4464, 0.3333, 0.4808, 0.3333, 0.5169, 0.3107, 0.5171, 0.3333, 0.5179, 0.3333, 0.5179, 0.2917, 0.5166, 0.2917, 0.5179, 0.2917, 0.5179, 0.3333, 0.5536, 0.3333, 0.5536, 0.2917, 0.5536, 0.2917, 0.5536, 0.3333, 0.5893, 0.3333, 0.5893, 0.2917, 0.3833, 0.4583, 0.3833, 0.5, 0.4107, 0.5, 0.4107, 0.4583, 0.4107, 0.25, 0.4107, 0.2917, 0.4464, 0.2917, 0.4464, 0.25, 0.4817, 0.2785, 0.4821, 0.2785, 0.4821, 0.25, 0.4464, 0.25, 0.4464, 0.2917, 0.4814, 0.2917, 0.5164, 0.2785, 0.5166, 0.2917, 0.5179, 0.2917, 0.5179, 0.25, 0.4821, 0.25, 0.4821, 0.2785, 0.5179, 0.25, 0.5179, 0.2917, 0.5536, 0.2917, 0.5536, 0.25, 0.5536, 0.25, 0.5536, 0.2917, 0.5893, 0.2917, 0.5893, 0.25, 0.4107, 0.7917, 0.4107, 0.7917, 0.4107, 0.8333, 0.4107, 0.8333, 0.4107, 0.9167, 0.4107, 0.9583, 0.4464, 0.9583, 0.4464, 0.9167, 0.4464, 0.9167, 0.4464, 0.9583, 0.4821, 0.9583, 0.4821, 0.9167, 0.4821, 0.9167, 0.4821, 0.9583, 0.5179, 0.9583, 0.5179, 0.9167, 0.5179, 0.9167, 0.5179, 0.9583, 0.5536, 0.9583, 0.5536, 0.9167, 0.5536, 0.9167, 0.5536, 0.9583, 0.5893, 0.9583, 0.5893, 0.9167, 0.3833, 0.4167, 0.3833, 0.4583, 0.4107, 0.4583, 0.4107, 0.4167, 0.4107, 0.875, 0.4107, 0.9167, 0.4464, 0.9167, 0.4464, 0.875, 0.4464, 0.875, 0.4464, 0.9167, 0.4821, 0.9167, 0.4821, 0.875, 0.4821, 0.875, 0.4821, 0.9167, 0.5179, 0.9167, 0.5179, 0.875, 0.5179, 0.875, 0.5179, 0.9167, 0.5536, 0.9167, 0.5536, 0.875, 0.5536, 0.875, 0.5536, 0.9167, 0.5893, 0.9167, 0.5893, 0.875, 0.5893, 0.875, 0.5893, 0.875, 0.5893, 0.8333, 0.5893, 0.8333, 0.4107, 0.8333, 0.4107, 0.875, 0.4464, 0.875, 0.4464, 0.8333, 0.4464, 0.8333, 0.4464, 0.875, 0.4821, 0.875, 0.4821, 0.8333, 0.4821, 0.8333, 0.4821, 0.875, 0.5179, 0.875, 0.5179, 0.8333, 0.5179, 0.8333, 0.5179, 0.875, 0.5536, 0.875, 0.5536, 0.8333, 0.5536, 0.8333, 0.5536, 0.875, 0.5893, 0.875, 0.5893, 0.8333, 0.3833, 0.375, 0.3833, 0.4167, 0.4107, 0.4167, 0.4107, 0.375, 0.4107, 0.7917, 0.4107, 0.8333, 0.4464, 0.8333, 0.4464, 0.7917, 0.4464, 0.7917, 0.4464, 0.8333, 0.4821, 0.8333, 0.4821, 0.7917, 0.4821, 0.7917, 0.4821, 0.8333, 0.5179, 0.8333, 0.5179, 0.7917, 0.5179, 0.7917, 0.5179, 0.8333, 0.5536, 0.8333, 0.5536, 0.7917, 0.5536, 0.7917, 0.5536, 0.8333, 0.5893, 0.8333, 0.5893, 0.7917, 0.3833, 0.2917, 0.3833, 0.3333, 0.4107, 0.3333, 0.4107, 0.2917, 0.4107, 0.75, 0.4107, 0.7917, 0.4464, 0.7917, 0.4464, 0.75, 0.4464, 0.75, 0.4464, 0.7917, 0.4821, 0.7917, 0.4821, 0.75, 0.4821, 0.75, 0.4821, 0.7917, 0.5179, 0.7917, 0.5179, 0.75, 0.5179, 0.75, 0.5179, 0.7917, 0.5536, 0.7917, 0.5536, 0.75, 0.5536, 0.75, 0.5536, 0.7917, 0.5893, 0.7917, 0.5893, 0.75, 0.625, 0.2444, 0.625, 0.0, 0.5893, 0.0, 0.5893, 0.25, 0.6167, 0.25, 0.4107, 0.9583, 0.4107, 1.0, 0.4464, 1.0, 0.4464, 0.9583, 0.4464, 0.9583, 0.4464, 1.0, 0.4821, 1.0, 0.4821, 0.9583, 0.4821, 0.9583, 0.4821, 1.0, 0.5179, 1.0, 0.5179, 0.9583, 0.5179, 0.9583, 0.5179, 1.0, 0.5536, 1.0, 0.5536, 0.9583, 0.5536, 0.9583, 0.5536, 1.0, 0.5893, 1.0, 0.5893, 0.9583, 0.5893, 0.25, 0.5893, 0.2917, 0.6167, 0.2917, 0.6167, 0.25, 0.4107, 0.5, 0.4107, 0.75, 0.4464, 0.75, 0.4464, 0.5, 0.4464, 0.5, 0.4464, 0.75, 0.4821, 0.75, 0.4821, 0.5, 0.4821, 0.5, 0.4821, 0.75, 0.5179, 0.75, 0.5179, 0.5, 0.5179, 0.5, 0.5179, 0.75, 0.5536, 0.75, 0.5536, 0.5, 0.5536, 0.5, 0.5536, 0.75, 0.5893, 0.75, 0.5893, 0.5, 0.5893, 0.2917, 0.5893, 0.3333, 0.6167, 0.3333, 0.6167, 0.2917, 0.4107, 0.4583, 0.4107, 0.5, 0.4464, 0.5, 0.4464, 0.4583, 0.4817, 0.4715, 0.4814, 0.4583, 0.4464, 0.4583, 0.4464, 0.5, 0.4821, 0.5, 0.4821, 0.4715, 0.5164, 0.4715, 0.4821, 0.4715, 0.4821, 0.5, 0.5179, 0.5, 0.5179, 0.4583, 0.5166, 0.4583, 0.5179, 0.4583, 0.5179, 0.5, 0.5536, 0.5, 0.5536, 0.4583, 0.5536, 0.4583, 0.5536, 0.5, 0.5893, 0.5, 0.5893, 0.4583, 0.5893, 0.3333, 0.5893, 0.375, 0.6167, 0.375, 0.6167, 0.3333, 0.4107, 0.0, 0.4107, 0.25, 0.4464, 0.25, 0.4464, 0.0, 0.4464, 0.0, 0.4464, 0.25, 0.4821, 0.25, 0.4821, 0.0, 0.4821, 0.0, 0.4821, 0.25, 0.5179, 0.25, 0.5179, 0.0, 0.5179, 0.0, 0.5179, 0.25, 0.5536, 0.25, 0.5536, 0.0, 0.5536, 0.0, 0.5536, 0.25, 0.5893, 0.25, 0.5893, 0.0, 0.5893, 0.4167, 0.5893, 0.4583, 0.6167, 0.4583, 0.6167, 0.4167, 0.3833, 0.25, 0.3833, 0.2917, 0.4107, 0.2917, 0.4107, 0.25, 0.3833, 0.3333, 0.3833, 0.375, 0.4107, 0.375, 0.4107, 0.3333, 0.3833, 0.5, 0.375, 0.5056, 0.375, 0.75, 0.4107, 0.75, 0.4107, 0.5, 0.625, 0.5056, 0.625, 0.75, 0.6667, 0.75, 0.6667, 0.5054, 0.6167, 0.5, 0.5893, 0.5, 0.5893, 0.75, 0.625, 0.75, 0.625, 0.5056, 0.375, 0.2444, 0.3833, 0.25, 0.4107, 0.25, 0.4107, 0.0, 0.375, 0.0, 0.5893, 0.9167, 0.5893, 0.9167, 0.5893, 0.875, 0.5893, 0.875, 0.4107, 0.9583, 0.4107, 0.9583, 0.4107, 1.0, 0.4107, 1.0, 0.5893, 0.9583, 0.5893, 0.9583, 0.5893, 0.9167, 0.5893, 0.9167, 0.4107, 0.9167, 0.4107, 0.9167, 0.4107, 0.9583, 0.4107, 0.9583, 0.4107, 0.8333, 0.4107, 0.8333, 0.4107, 0.875, 0.4107, 0.875, 0.5893, 0.8333, 0.5893, 0.8333, 0.5893, 0.7917, 0.5893, 0.7917, 0.4107, 0.875, 0.4107, 0.875, 0.4107, 0.9167, 0.4107, 0.9167, 0.5893, 0.7917, 0.5893, 0.7917, 0.5893, 0.75, 0.5893, 0.75, 0.5893, 1.0, 0.5893, 1.0, 0.5893, 0.9583, 0.5893, 0.9583, 0.4107, 0.75, 0.4107, 0.75, 0.4107, 0.7917, 0.4107, 0.7917, 0.625, 0.0, 0.625, 0.0, 0.5893, 0.0, 0.5893, 0.0, 0.375, 0.9167, 0.375, 0.9583, 0.4107, 0.9583, 0.4107, 0.9167, 0.375, 0.875, 0.375, 0.9167, 0.4107, 0.9167, 0.4107, 0.875, 0.375, 0.8333, 0.375, 0.875, 0.4107, 0.875, 0.4107, 0.8333, 0.375, 0.7917, 0.375, 0.8333, 0.4107, 0.8333, 0.4107, 0.7917, 0.375, 0.75, 0.375, 0.7917, 0.4107, 0.7917, 0.4107, 0.75, 0.375, 0.9583, 0.375, 1.0, 0.4107, 1.0, 0.4107, 0.9583, 0.5893, 0.9583, 0.5893, 1.0, 0.625, 1.0, 0.625, 0.9583, 0.5893, 0.75, 0.5893, 0.7917, 0.625, 0.7917, 0.625, 0.75, 0.5893, 0.7917, 0.5893, 0.8333, 0.625, 0.8333, 0.625, 0.7917, 0.5893, 0.8333, 0.5893, 0.875, 0.625, 0.875, 0.625, 0.8333, 0.5893, 0.875, 0.5893, 0.9167, 0.625, 0.9167, 0.625, 0.875, 0.5893, 0.9167, 0.5893, 0.9583, 0.625, 0.9583, 0.625, 0.9167, 0.625, 0.75, 0.625, 0.75, 0.6667, 0.75, 0.6667, 0.75, 0.3333, 0.75, 0.3333, 0.75, 0.375, 0.75, 0.375, 0.75, 0.2083, 0.75, 0.2083, 0.75, 0.25, 0.75, 0.25, 0.75, 0.6667, 0.75, 0.6667, 0.75, 0.7083, 0.75, 0.7083, 0.75, 0.25, 0.75, 0.25, 0.75, 0.2917, 0.75, 0.2917, 0.75, 0.4107, 0.0, 0.4107, 0.0, 0.375, 0.0, 0.375, 0.0, 0.7083, 0.75, 0.7083, 0.75, 0.75, 0.75, 0.75, 0.75, 0.2917, 0.75, 0.2917, 0.75, 0.3333, 0.75, 0.3333, 0.75, 0.75, 0.75, 0.75, 0.75, 0.7917, 0.75, 0.7917, 0.75, 0.7917, 0.75, 0.7917, 0.75, 0.8333, 0.75, 0.8333, 0.75, 0.5893, 0.75, 0.5893, 0.75, 0.625, 0.75, 0.625, 0.75, 0.625, 0.4175, 0.6167, 0.4167, 0.6167, 0.4583, 0.625, 0.4583, 0.625, 0.3753, 0.6167, 0.375, 0.6167, 0.4167, 0.625, 0.4167, 0.625, 0.3333, 0.6167, 0.3333, 0.6167, 0.375, 0.625, 0.3747, 0.625, 0.2917, 0.6167, 0.2917, 0.6167, 0.3333, 0.625, 0.3325, 0.625, 0.25, 0.6167, 0.25, 0.6167, 0.2917, 0.625, 0.2904, 0.2083, 0.5053, 0.2083, 0.5, 0.1667, 0.5, 0.1667, 0.5054, 0.25, 0.5053, 0.25, 0.5, 0.2083, 0.5, 0.2083, 0.5053, 0.2917, 0.5053, 0.2917, 0.5, 0.25, 0.5, 0.25, 0.5053, 0.3333, 0.5054, 0.3333, 0.5, 0.2917, 0.5, 0.2917, 0.5053, 0.375, 0.5056, 0.375, 0.5, 0.3333, 0.5, 0.3333, 0.5054, 0.625, 0.4596, 0.6167, 0.4583, 0.6167, 0.5, 0.625, 0.5, 0.1667, 0.5054, 0.1667, 0.5, 0.125, 0.5, 0.125, 0.5056, 0.5893, 0.375, 0.5893, 0.4167, 0.6167, 0.4167, 0.6167, 0.375, 0.375, 0.25, 0.375, 0.0, 0.625, 0.0, 0.625, 0.25, 0.375, 0.25, 0.375, 0.25, 0.625, 0.25, 0.625, 0.25, 0.625, 1.0, 0.375, 1.0, 0.375, 1.0, 0.625, 1.0, 0.125, 0.75, 0.125, 0.5, 0.125, 0.5, 0.125, 0.75, 0.875, 0.5, 0.875, 0.5, 0.875, 0.75, 0.875, 0.75, 0.375, 0.25, 0.625, 0.25, 0.625, 0.0, 0.375, 0.0, 0.375, 0.2529, 0.375, 0.4971, 0.625, 0.4971, 0.625, 0.2529, 0.375, 0.7529, 0.375, 0.9971, 0.625, 0.9971, 0.625, 0.7529, 0.3721, 0.75, 0.3721, 0.5, 0.1279, 0.5, 0.1279, 0.75, 0.8721, 0.5, 0.6279, 0.5, 0.6279, 0.75, 0.8721, 0.75])
me_cube_001.materials.append(mat_legs)
me_cube_001.update()

# ---- objects
ob_cube = bpy.data.objects.new('Cube', me_cube)
ob_light = bpy.data.objects.new('Light', light_light)
ob_camera = bpy.data.objects.new('Camera', cam_camera)
ob_cube_001 = bpy.data.objects.new('Cube.001', me_cube_001)

# ---- transforms, parenting, visibility, modifiers, constraints
ob_cube.location = (0.0, 0.0, -0.01033)
ob_cube.scale = (0.499, 0.2967, -0.02593)
ob_cube.lock_rotations_4d = False
ob_cube.empty_display_type = 'ARROWS'
ob_cube.lineart.crease_threshold = 0.0
_m = ob_cube.modifiers.new('Auto Smooth', 'NODES')
_m.node_group = ng_auto_smooth
_gi = [s.identifier for s in ng_auto_smooth.interface.items_tree if s.item_type == 'SOCKET' and s.in_out == 'INPUT']
_m[_gi[1]] = 0.5236  # Angle
ob_light.location = (4.076, 1.005, 5.904)
ob_light.rotation_euler = (0.6503, 0.05522, 1.866)
ob_light.lock_rotations_4d = False
ob_light.empty_display_type = 'ARROWS'
ob_light.color = (0.0, 0.0, 0.0, 0.0)
ob_light.lineart.crease_threshold = 0.0
ob_camera.location = (7.359, -6.926, 4.958)
ob_camera.rotation_euler = (1.109, 0.0, 0.8149)
ob_camera.lock_rotations_4d = False
ob_camera.empty_display_type = 'ARROWS'
ob_camera.color = (0.0, 0.0, 0.0, 0.0)
ob_camera.display_type = 'WIRE'
ob_camera.lineart.crease_threshold = 0.0
ob_cube_001.location = (-0.4212, 0.0, -0.3398)
ob_cube_001.scale = (0.0008393, 0.001996, 0.02523)
_m = ob_cube_001.modifiers.new('Auto Smooth', 'NODES')
_m.node_group = ng_auto_smooth
_gi = [s.identifier for s in ng_auto_smooth.interface.items_tree if s.item_type == 'SOCKET' and s.in_out == 'INPUT']
_m[_gi[1]] = 0.5236  # Angle

# ---- collection membership
col_collection.objects.link(ob_cube)
col_collection.objects.link(ob_light)
col_collection.objects.link(ob_camera)
col_collection.objects.link(ob_cube_001)

# ---- scene / render settings (as saved in the file)
scene.camera = ob_camera
scene.frame_start = 1; scene.frame_end = 250; scene.frame_set(1)
scene.render.engine = 'BLENDER_EEVEE_NEXT'
scene.cycles.sampling_pattern = 'TABULATED_SOBOL'
scene.cycles.use_light_tree = False
scene.view_settings.view_transform = 'Filmic'
bpy.context.view_layer.update()
